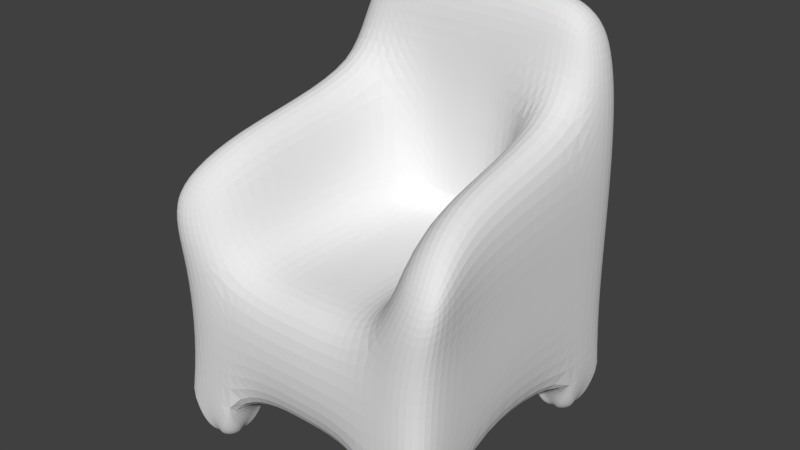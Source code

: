 # Source: chair.blend  (saved by Blender 2.74.0; exported with 4.5.12 LTS)
import bpy
from mathutils import Matrix  # noqa: F401  (used for matrix-valued properties, if any)

bpy.ops.wm.read_factory_settings(use_empty=True)
scene = bpy.context.scene
scene.name = 'Scene'

# ---- collections
col_collection_1 = bpy.data.collections.new('Collection 1'); scene.collection.children.link(col_collection_1)

# ---- materials (node trees are filled in below, after node groups)
mat_material = bpy.data.materials.new('Material')
mat_material.alpha_threshold = 0.0
mat_material.use_transparent_shadow = False
mat_material.roughness = 0.5
mat_material.line_color = (0.0, 0.0, 0.0, 1.0)

# ---- material node trees

# ---- world
world_world = bpy.data.worlds.new('World'); scene.world = world_world
world_world.color = (0.05088, 0.05088, 0.05088)
world_world.use_sun_shadow = False
world_world.sun_shadow_jitter_overblur = 0.0
world_world.cycles.sampling_method = 'MANUAL'
world_world.cycles.sample_map_resolution = 256

# ---- meshes
me_cube = bpy.data.meshes.new('Cube')
me_cube.from_pydata([(1.933, -1.786, -1.832), (1.933, 2.214, -1.832), (1.933, -0.9864, -1.832), (1.933, 1.433, -1.832), (1.145, -1.786, -1.832), (1.145, 2.214, -1.832), (1.145, -0.9864, -1.832), (1.145, 1.433, -1.832), (1.145, -1.786, -0.01008), (1.933, -1.786, -0.01008), (1.933, 1.433, -0.01008), (1.933, 2.214, -0.01008), (1.933, -0.9864, -0.01008), (1.145, 2.214, -0.01008), (1.145, 1.433, -0.01008), (1.145, -0.9864, -0.01008), (1.56, -1.786, 0.8671), (2.347, -1.786, 0.6554), (1.933, 1.433, 1.741), (1.933, 2.214, 1.741), (1.933, -0.9864, 1.56), (1.145, 2.214, 1.741), (1.145, 1.433, 1.741), (1.145, -0.9864, 1.56), (1.689, 1.433, 2.843), (1.689, 2.214, 2.843), (1.145, 2.214, 3.143), (1.145, 1.433, 3.143), (1.513, 2.033, -2.588), (1.462, 2.028, -2.588), (1.412, 2.013, -2.588), (1.367, 1.989, -2.588), (1.327, 1.956, -2.588), (1.294, 1.916, -2.588), (1.27, 1.871, -2.588), (1.255, 1.822, -2.588), (1.25, 1.77, -2.588), (1.255, 1.719, -2.588), (1.27, 1.67, -2.588), (1.294, 1.624, -2.588), (1.327, 1.584, -2.588), (1.367, 1.552, -2.588), (1.412, 1.527, -2.588), (1.462, 1.512, -2.588), (1.513, 1.507, -2.588), (1.564, 1.512, -2.588), (1.613, 1.527, -2.588), (1.659, 1.552, -2.588), (1.699, 1.584, -2.588), (1.731, 1.624, -2.588), (1.756, 1.67, -2.588), (1.771, 1.719, -2.588), (1.776, 1.77, -2.588), (1.771, 1.822, -2.588), (1.756, 1.871, -2.588), (1.731, 1.916, -2.588), (1.699, 1.956, -2.588), (1.659, 1.989, -2.588), (1.613, 2.013, -2.588), (1.564, 2.028, -2.588), (1.484, -1.214, -2.588), (1.433, -1.219, -2.588), (1.383, -1.234, -2.588), (1.338, -1.258, -2.588), (1.298, -1.291, -2.588), (1.265, -1.33, -2.588), (1.241, -1.376, -2.588), (1.226, -1.425, -2.588), (1.221, -1.476, -2.588), (1.226, -1.528, -2.588), (1.241, -1.577, -2.588), (1.265, -1.622, -2.588), (1.298, -1.662, -2.588), (1.338, -1.695, -2.588), (1.383, -1.719, -2.588), (1.433, -1.734, -2.588), (1.484, -1.739, -2.588), (1.535, -1.734, -2.588), (1.584, -1.719, -2.588), (1.63, -1.695, -2.588), (1.67, -1.662, -2.588), (1.702, -1.622, -2.588), (1.727, -1.577, -2.588), (1.742, -1.528, -2.588), (1.747, -1.476, -2.588), (1.742, -1.425, -2.588), (1.727, -1.376, -2.588), (1.702, -1.33, -2.588), (1.67, -1.291, -2.588), (1.63, -1.258, -2.588), (1.584, -1.234, -2.588), (1.535, -1.219, -2.588), (0.0, -1.786, -1.832), (0.0, 2.214, -1.832), (0.0, 1.433, -1.832), (0.0, -0.9864, -1.832), (0.0, -1.786, -0.01008), (0.0, 2.214, -0.01008), (0.0, 1.433, -0.01008), (0.0, -0.9864, -0.01008), (0.0, 2.214, 1.741), (0.0, 1.433, 1.741), (0.0, 2.214, 3.143), (0.0, 1.433, 3.143)], [], [(6, 7, 3, 2), (94, 93, 5, 7), (94, 7, 6, 95), (92, 95, 6, 4), (98, 14, 22, 101), (10, 11, 19, 18), (9, 12, 20, 17), (98, 99, 15, 14), (11, 13, 21, 19), (96, 8, 15, 99), (1, 5, 13, 11), (92, 4, 8, 96), (2, 3, 10, 12), (0, 2, 12, 9), (3, 1, 11, 10), (4, 0, 9, 8), (23, 20, 18, 22), (101, 22, 27, 103), (22, 18, 24, 27), (16, 17, 20, 23), (14, 15, 23, 22), (15, 8, 16, 23), (12, 10, 18, 20), (8, 9, 17, 16), (103, 27, 26, 102), (27, 24, 25, 26), (19, 21, 26, 25), (18, 19, 25, 24), (29, 28, 59, 58, 57, 56, 55, 54, 53, 52, 51, 50, 49, 48, 47, 46, 45, 44, 43, 42, 41, 40, 39, 38, 37, 36, 35, 34, 33, 32, 31, 30), (52, 3, 51), (53, 54, 1), (53, 1, 3, 52), (54, 55, 1), (55, 56, 1), (56, 57, 1), (57, 58, 1), (58, 59, 1), (59, 28, 1), (29, 30, 5), (29, 5, 1, 28), (30, 31, 5), (31, 32, 5), (32, 33, 5), (33, 34, 5), (35, 36, 7), (35, 7, 5, 34), (36, 37, 7), (37, 38, 7), (38, 39, 7), (39, 40, 7), (40, 41, 7), (41, 42, 7), (42, 43, 7), (43, 44, 7), (45, 46, 3), (45, 3, 7, 44), (46, 47, 3), (47, 48, 3), (48, 49, 3), (49, 50, 3), (50, 51, 3), (61, 60, 91, 90, 89, 88, 87, 86, 85, 84, 83, 82, 81, 80, 79, 78, 77, 76, 75, 74, 73, 72, 71, 70, 69, 68, 67, 66, 65, 64, 63, 62), (73, 74, 4), (85, 2, 0, 84), (82, 83, 0), (81, 82, 0), (80, 81, 0), (79, 80, 0), (78, 79, 0), (77, 78, 0), (84, 0, 83), (61, 6, 2, 60), (67, 4, 6, 66), (65, 66, 6), (64, 65, 6), (63, 64, 6), (62, 63, 6), (61, 62, 6), (72, 73, 4), (71, 72, 4), (70, 71, 4), (69, 70, 4), (68, 69, 4), (67, 68, 4), (85, 86, 2), (77, 0, 4, 76), (86, 87, 2), (87, 88, 2), (88, 89, 2), (89, 90, 2), (90, 91, 2), (91, 60, 2), (74, 75, 4), (75, 76, 4), (21, 100, 102, 26), (13, 97, 100, 21), (5, 93, 97, 13)])
_k = {(14, 98): 0.67843}
me_cube.attributes.new('crease_edge', 'FLOAT', 'EDGE').data.foreach_set('value', [_k.get((min(e.vertices), max(e.vertices)), 0.0) for e in me_cube.edges])
me_cube.materials.append(mat_material)
me_cube.use_remesh_preserve_volume = False
me_cube.use_remesh_preserve_attributes = False
me_cube.use_mirror_vertex_groups = False
me_cube.update()

# ---- objects
ob_chair = bpy.data.objects.new('Chair', me_cube)

# ---- transforms, parenting, visibility, modifiers, constraints
ob_chair.location = (0.0, 0.0, 0.0)
ob_chair.lock_rotations_4d = False
ob_chair.empty_display_type = 'ARROWS'
ob_chair.lineart.crease_threshold = 0.0
_m = ob_chair.modifiers.new('Mirror', 'MIRROR')
_m.use_clip = True
_m = ob_chair.modifiers.new('Subsurf', 'SUBSURF')
_m.uv_smooth = 'PRESERVE_CORNERS'
_m.levels = 3
_m.render_levels = 3
_m.show_only_control_edges = False

# ---- collection membership
col_collection_1.objects.link(ob_chair)

# ---- scene / render settings (as saved in the file)
scene.frame_start = 1; scene.frame_end = 250; scene.frame_set(1)
scene.render.engine = 'BLENDER_EEVEE_NEXT'
scene.render.resolution_percentage = 50
scene.render.dither_intensity = 0.0
scene.cycles.use_denoising = False
scene.cycles.samples = 10
scene.cycles.sampling_pattern = 'TABULATED_SOBOL'
scene.cycles.light_sampling_threshold = 0.0
scene.cycles.use_adaptive_sampling = False
scene.cycles.use_light_tree = False
scene.cycles.blur_glossy = 0.0
scene.cycles.pixel_filter_type = 'GAUSSIAN'
scene.cycles.sample_clamp_indirect = 0.0
scene.view_settings.view_transform = 'Standard'
bpy.context.view_layer.update()

# ---- added for rendering (the .blend has no active camera and no usable light): camera, sun
cam_auto = bpy.data.cameras.new('AutoCamera')
cam_auto.lens = 50.0
cam_auto.sensor_width = 36.0
cam_auto.clip_end = 1000.0
ob_auto_camera = bpy.data.objects.new('AutoCamera', cam_auto)
scene.collection.objects.link(ob_auto_camera)
ob_auto_camera.location = (7.78965, -9.13352, 6.50953)
ob_auto_camera.rotation_euler = (1.09748, -7.21219e-08, 0.694738)
scene.camera = ob_auto_camera
light_auto_sun = bpy.data.lights.new('AutoSun', 'SUN')
light_auto_sun.energy = 3.0
light_auto_sun.angle = 0.0523599
ob_auto_sun = bpy.data.objects.new('AutoSun', light_auto_sun)
scene.collection.objects.link(ob_auto_sun)
ob_auto_sun.rotation_euler = (0.872665, 0.174533, 0.523599)
bpy.context.view_layer.update()
